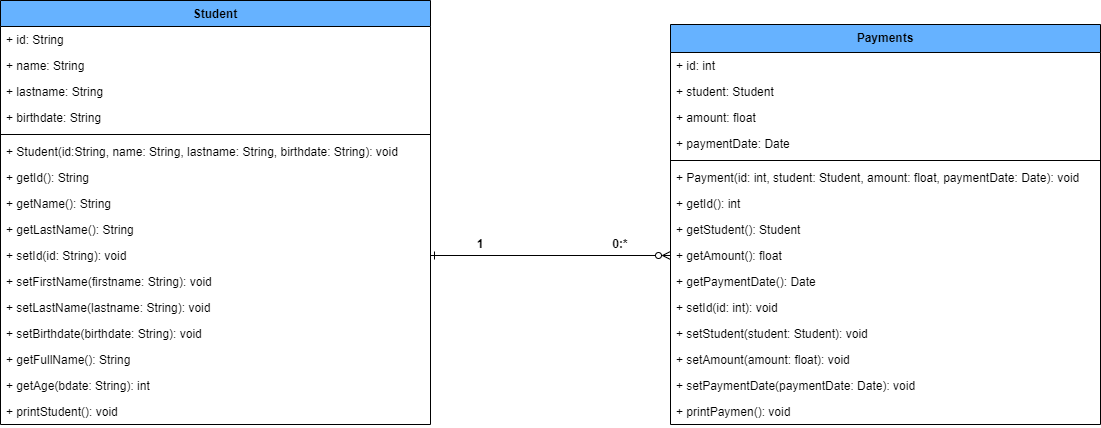

The diagram above was exported from draw.io. Its source (the exported page's mxGraphModel, read from the mxfile embedded in the PNG):
<mxGraphModel dx="1118" dy="782" grid="1" gridSize="10" guides="1" tooltips="1" connect="1" arrows="1" fold="1" page="1" pageScale="1" pageWidth="827" pageHeight="1169" math="0" shadow="0">
  <root>
    <mxCell id="0" />
    <mxCell id="1" parent="0" />
    <mxCell id="14" value="Student" style="swimlane;fontStyle=1;align=center;verticalAlign=top;childLayout=stackLayout;horizontal=1;startSize=26;horizontalStack=0;resizeParent=1;resizeParentMax=0;resizeLast=0;collapsible=1;marginBottom=0;fillColor=#66B2FF;glass=0;fixDash=0;autosize=1;container=1;resizeHeight=1;resizeWidth=1;" parent="1" vertex="1">
      <mxGeometry x="40" y="40" width="430" height="424" as="geometry" />
    </mxCell>
    <mxCell id="10" value="+ id: String" style="text;strokeColor=none;fillColor=none;align=left;verticalAlign=top;spacingLeft=4;spacingRight=4;overflow=hidden;rotatable=0;points=[[0,0.5],[1,0.5]];portConstraint=eastwest;" parent="14" vertex="1">
      <mxGeometry y="26" width="430" height="26" as="geometry" />
    </mxCell>
    <mxCell id="11" value="+ name: String" style="text;strokeColor=none;fillColor=none;align=left;verticalAlign=top;spacingLeft=4;spacingRight=4;overflow=hidden;rotatable=0;points=[[0,0.5],[1,0.5]];portConstraint=eastwest;" parent="14" vertex="1">
      <mxGeometry y="52" width="430" height="26" as="geometry" />
    </mxCell>
    <mxCell id="12" value="+ lastname: String" style="text;strokeColor=none;fillColor=none;align=left;verticalAlign=top;spacingLeft=4;spacingRight=4;overflow=hidden;rotatable=0;points=[[0,0.5],[1,0.5]];portConstraint=eastwest;" parent="14" vertex="1">
      <mxGeometry y="78" width="430" height="26" as="geometry" />
    </mxCell>
    <mxCell id="13" value="+ birthdate: String" style="text;strokeColor=none;fillColor=none;align=left;verticalAlign=top;spacingLeft=4;spacingRight=4;overflow=hidden;rotatable=0;points=[[0,0.5],[1,0.5]];portConstraint=eastwest;" parent="14" vertex="1">
      <mxGeometry y="104" width="430" height="26" as="geometry" />
    </mxCell>
    <mxCell id="16" value="" style="line;strokeWidth=1;fillColor=none;align=left;verticalAlign=middle;spacingTop=-1;spacingLeft=3;spacingRight=3;rotatable=0;labelPosition=right;points=[];portConstraint=eastwest;" parent="14" vertex="1">
      <mxGeometry y="130" width="430" height="8" as="geometry" />
    </mxCell>
    <mxCell id="17" value="+ Student(id:String, name: String, lastname: String, birthdate: String): void" style="text;strokeColor=none;fillColor=none;align=left;verticalAlign=top;spacingLeft=4;spacingRight=4;overflow=hidden;rotatable=0;points=[[0,0.5],[1,0.5]];portConstraint=eastwest;" parent="14" vertex="1">
      <mxGeometry y="138" width="430" height="26" as="geometry" />
    </mxCell>
    <mxCell id="19" value="+ getId(): String" style="text;strokeColor=none;fillColor=none;align=left;verticalAlign=top;spacingLeft=4;spacingRight=4;overflow=hidden;rotatable=0;points=[[0,0.5],[1,0.5]];portConstraint=eastwest;" parent="14" vertex="1">
      <mxGeometry y="164" width="430" height="26" as="geometry" />
    </mxCell>
    <mxCell id="20" value="+ getName(): String" style="text;strokeColor=none;fillColor=none;align=left;verticalAlign=top;spacingLeft=4;spacingRight=4;overflow=hidden;rotatable=0;points=[[0,0.5],[1,0.5]];portConstraint=eastwest;" parent="14" vertex="1">
      <mxGeometry y="190" width="430" height="26" as="geometry" />
    </mxCell>
    <mxCell id="21" value="+ getLastName(): String" style="text;strokeColor=none;fillColor=none;align=left;verticalAlign=top;spacingLeft=4;spacingRight=4;overflow=hidden;rotatable=0;points=[[0,0.5],[1,0.5]];portConstraint=eastwest;" parent="14" vertex="1">
      <mxGeometry y="216" width="430" height="26" as="geometry" />
    </mxCell>
    <mxCell id="22" value="+ setId(id: String): void" style="text;strokeColor=none;fillColor=none;align=left;verticalAlign=top;spacingLeft=4;spacingRight=4;overflow=hidden;rotatable=0;points=[[0,0.5],[1,0.5]];portConstraint=eastwest;" parent="14" vertex="1">
      <mxGeometry y="242" width="430" height="26" as="geometry" />
    </mxCell>
    <mxCell id="30" value="+ setFirstName(firstname: String): void" style="text;strokeColor=none;fillColor=none;align=left;verticalAlign=top;spacingLeft=4;spacingRight=4;overflow=hidden;rotatable=0;points=[[0,0.5],[1,0.5]];portConstraint=eastwest;" parent="14" vertex="1">
      <mxGeometry y="268" width="430" height="26" as="geometry" />
    </mxCell>
    <mxCell id="31" value="+ setLastName(lastname: String): void" style="text;strokeColor=none;fillColor=none;align=left;verticalAlign=top;spacingLeft=4;spacingRight=4;overflow=hidden;rotatable=0;points=[[0,0.5],[1,0.5]];portConstraint=eastwest;" parent="14" vertex="1">
      <mxGeometry y="294" width="430" height="26" as="geometry" />
    </mxCell>
    <mxCell id="32" value="+ setBirthdate(birthdate: String): void" style="text;strokeColor=none;fillColor=none;align=left;verticalAlign=top;spacingLeft=4;spacingRight=4;overflow=hidden;rotatable=0;points=[[0,0.5],[1,0.5]];portConstraint=eastwest;" parent="14" vertex="1">
      <mxGeometry y="320" width="430" height="26" as="geometry" />
    </mxCell>
    <mxCell id="33" value="+ getFullName(): String" style="text;strokeColor=none;fillColor=none;align=left;verticalAlign=top;spacingLeft=4;spacingRight=4;overflow=hidden;rotatable=0;points=[[0,0.5],[1,0.5]];portConstraint=eastwest;" parent="14" vertex="1">
      <mxGeometry y="346" width="430" height="26" as="geometry" />
    </mxCell>
    <mxCell id="34" value="+ getAge(bdate: String): int" style="text;strokeColor=none;fillColor=none;align=left;verticalAlign=top;spacingLeft=4;spacingRight=4;overflow=hidden;rotatable=0;points=[[0,0.5],[1,0.5]];portConstraint=eastwest;" parent="14" vertex="1">
      <mxGeometry y="372" width="430" height="26" as="geometry" />
    </mxCell>
    <mxCell id="35" value="+ printStudent(): void" style="text;strokeColor=none;fillColor=none;align=left;verticalAlign=top;spacingLeft=4;spacingRight=4;overflow=hidden;rotatable=0;points=[[0,0.5],[1,0.5]];portConstraint=eastwest;" parent="14" vertex="1">
      <mxGeometry y="398" width="430" height="26" as="geometry" />
    </mxCell>
    <mxCell id="36" value="Payments" style="swimlane;fontStyle=1;align=center;verticalAlign=top;childLayout=stackLayout;horizontal=1;startSize=28;horizontalStack=0;resizeParent=1;resizeParentMax=0;resizeLast=0;collapsible=1;marginBottom=0;fillColor=#66B2FF;glass=0;fixDash=0;autosize=1;resizeWidth=1;resizeHeight=1;container=1;" parent="1" vertex="1">
      <mxGeometry x="710" y="64" width="430" height="400" as="geometry" />
    </mxCell>
    <mxCell id="37" value="+ id: int" style="text;strokeColor=none;fillColor=none;align=left;verticalAlign=top;spacingLeft=4;spacingRight=4;overflow=hidden;rotatable=0;points=[[0,0.5],[1,0.5]];portConstraint=eastwest;" parent="36" vertex="1">
      <mxGeometry y="28" width="430" height="26" as="geometry" />
    </mxCell>
    <mxCell id="38" value="+ student: Student" style="text;strokeColor=none;fillColor=none;align=left;verticalAlign=top;spacingLeft=4;spacingRight=4;overflow=hidden;rotatable=0;points=[[0,0.5],[1,0.5]];portConstraint=eastwest;" parent="36" vertex="1">
      <mxGeometry y="54" width="430" height="26" as="geometry" />
    </mxCell>
    <mxCell id="39" value="+ amount: float" style="text;strokeColor=none;fillColor=none;align=left;verticalAlign=top;spacingLeft=4;spacingRight=4;overflow=hidden;rotatable=0;points=[[0,0.5],[1,0.5]];portConstraint=eastwest;" parent="36" vertex="1">
      <mxGeometry y="80" width="430" height="26" as="geometry" />
    </mxCell>
    <mxCell id="40" value="+ paymentDate: Date" style="text;strokeColor=none;fillColor=none;align=left;verticalAlign=top;spacingLeft=4;spacingRight=4;overflow=hidden;rotatable=0;points=[[0,0.5],[1,0.5]];portConstraint=eastwest;" parent="36" vertex="1">
      <mxGeometry y="106" width="430" height="26" as="geometry" />
    </mxCell>
    <mxCell id="41" value="" style="line;strokeWidth=1;fillColor=none;align=left;verticalAlign=middle;spacingTop=-1;spacingLeft=3;spacingRight=3;rotatable=0;labelPosition=right;points=[];portConstraint=eastwest;" parent="36" vertex="1">
      <mxGeometry y="132" width="430" height="8" as="geometry" />
    </mxCell>
    <mxCell id="42" value="+ Payment(id: int, student: Student, amount: float, paymentDate: Date): void" style="text;strokeColor=none;fillColor=none;align=left;verticalAlign=top;spacingLeft=4;spacingRight=4;overflow=hidden;rotatable=0;points=[[0,0.5],[1,0.5]];portConstraint=eastwest;" parent="36" vertex="1">
      <mxGeometry y="140" width="430" height="26" as="geometry" />
    </mxCell>
    <mxCell id="43" value="+ getId(): int" style="text;strokeColor=none;fillColor=none;align=left;verticalAlign=top;spacingLeft=4;spacingRight=4;overflow=hidden;rotatable=0;points=[[0,0.5],[1,0.5]];portConstraint=eastwest;" parent="36" vertex="1">
      <mxGeometry y="166" width="430" height="26" as="geometry" />
    </mxCell>
    <mxCell id="44" value="+ getStudent(): Student" style="text;strokeColor=none;fillColor=none;align=left;verticalAlign=top;spacingLeft=4;spacingRight=4;overflow=hidden;rotatable=0;points=[[0,0.5],[1,0.5]];portConstraint=eastwest;" parent="36" vertex="1">
      <mxGeometry y="192" width="430" height="26" as="geometry" />
    </mxCell>
    <mxCell id="45" value="+ getAmount(): float" style="text;strokeColor=none;fillColor=none;align=left;verticalAlign=top;spacingLeft=4;spacingRight=4;overflow=hidden;rotatable=0;points=[[0,0.5],[1,0.5]];portConstraint=eastwest;" parent="36" vertex="1">
      <mxGeometry y="218" width="430" height="26" as="geometry" />
    </mxCell>
    <mxCell id="53" value="+ getPaymentDate(): Date" style="text;strokeColor=none;fillColor=none;align=left;verticalAlign=top;spacingLeft=4;spacingRight=4;overflow=hidden;rotatable=0;points=[[0,0.5],[1,0.5]];portConstraint=eastwest;" parent="36" vertex="1">
      <mxGeometry y="244" width="430" height="26" as="geometry" />
    </mxCell>
    <mxCell id="46" value="+ setId(id: int): void" style="text;strokeColor=none;fillColor=none;align=left;verticalAlign=top;spacingLeft=4;spacingRight=4;overflow=hidden;rotatable=0;points=[[0,0.5],[1,0.5]];portConstraint=eastwest;" parent="36" vertex="1">
      <mxGeometry y="270" width="430" height="26" as="geometry" />
    </mxCell>
    <mxCell id="47" value="+ setStudent(student: Student): void" style="text;strokeColor=none;fillColor=none;align=left;verticalAlign=top;spacingLeft=4;spacingRight=4;overflow=hidden;rotatable=0;points=[[0,0.5],[1,0.5]];portConstraint=eastwest;" parent="36" vertex="1">
      <mxGeometry y="296" width="430" height="26" as="geometry" />
    </mxCell>
    <mxCell id="48" value="+ setAmount(amount: float): void" style="text;strokeColor=none;fillColor=none;align=left;verticalAlign=top;spacingLeft=4;spacingRight=4;overflow=hidden;rotatable=0;points=[[0,0.5],[1,0.5]];portConstraint=eastwest;" parent="36" vertex="1">
      <mxGeometry y="322" width="430" height="26" as="geometry" />
    </mxCell>
    <mxCell id="49" value="+ setPaymentDate(paymentDate: Date): void" style="text;strokeColor=none;fillColor=none;align=left;verticalAlign=top;spacingLeft=4;spacingRight=4;overflow=hidden;rotatable=0;points=[[0,0.5],[1,0.5]];portConstraint=eastwest;" parent="36" vertex="1">
      <mxGeometry y="348" width="430" height="26" as="geometry" />
    </mxCell>
    <mxCell id="60" value="+ printPaymen(): void" style="text;strokeColor=none;fillColor=none;align=left;verticalAlign=top;spacingLeft=4;spacingRight=4;overflow=hidden;rotatable=0;points=[[0,0.5],[1,0.5]];portConstraint=eastwest;" parent="36" vertex="1">
      <mxGeometry y="374" width="430" height="26" as="geometry" />
    </mxCell>
    <mxCell id="58" value="1" style="text;align=center;fontStyle=1;verticalAlign=middle;spacingLeft=3;spacingRight=3;strokeColor=none;rotatable=0;points=[[0,0.5],[1,0.5]];portConstraint=eastwest;glass=0;fillColor=#FFFFFF;" parent="1" vertex="1">
      <mxGeometry x="480" y="270" width="80" height="26" as="geometry" />
    </mxCell>
    <mxCell id="59" value="0:*" style="text;align=center;fontStyle=1;verticalAlign=middle;spacingLeft=3;spacingRight=3;strokeColor=none;rotatable=0;points=[[0,0.5],[1,0.5]];portConstraint=eastwest;glass=0;fillColor=#FFFFFF;" parent="1" vertex="1">
      <mxGeometry x="620" y="270" width="80" height="26" as="geometry" />
    </mxCell>
    <mxCell id="61" value="" style="html=1;exitX=1;exitY=0.5;exitDx=0;exitDy=0;entryX=0;entryY=0.5;entryDx=0;entryDy=0;endArrow=ERzeroToMany;endFill=0;startArrow=ERone;startFill=0;" edge="1" parent="1" source="22" target="45">
      <mxGeometry width="100" relative="1" as="geometry">
        <mxPoint x="540" y="370" as="sourcePoint" />
        <mxPoint x="640" y="370" as="targetPoint" />
      </mxGeometry>
    </mxCell>
  </root>
</mxGraphModel>